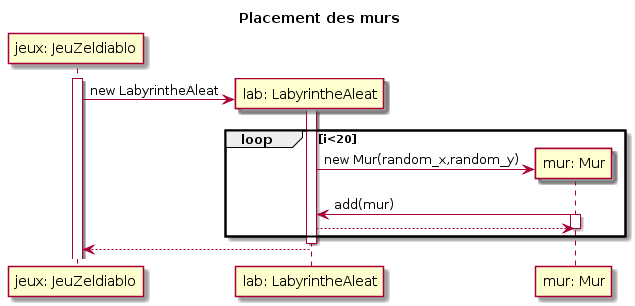

The diagram above was rendered by PlantUML. Its source (embedded in the PNG):
@startuml
title Placement des murs

participant	"jeux: JeuZeldiablo" as jeu
participant	"lab: LabyrintheAleat" as l
participant 	"mur: Mur" as mur

activate jeu
create l
jeu -> l: new LabyrintheAleat

activate l
loop i<20
create mur
l -> mur: new Mur(random_x,random_y)

mur -> l: add(mur)
activate mur
mur <-- l
deactivate mur
end

deactivate l
jeu <-- l
@enduml